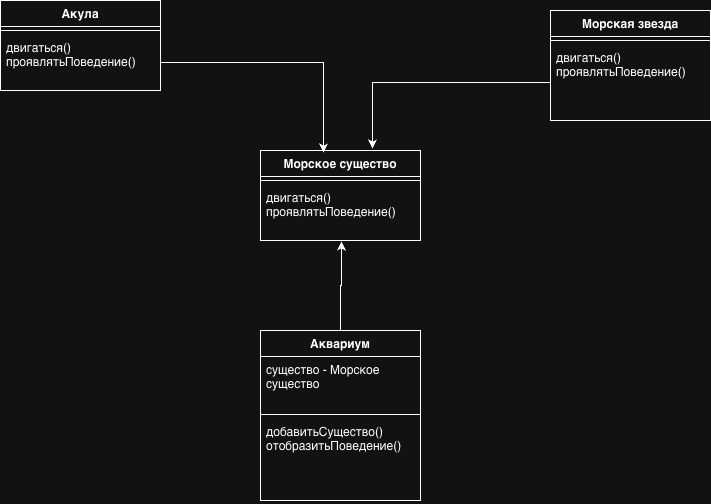

The diagram above was exported from draw.io. Its source (the exported page's mxGraphModel, read from the mxfile embedded in the PNG):
<mxGraphModel dx="1097" dy="588" grid="1" gridSize="10" guides="1" tooltips="1" connect="1" arrows="1" fold="1" page="1" pageScale="1" pageWidth="827" pageHeight="1169" math="0" shadow="0">
  <root>
    <mxCell id="0" />
    <mxCell id="1" parent="0" />
    <mxCell id="wI16YVRWjAt8L4f7WK5z-1" parent="1" style="swimlane;fontStyle=1;align=center;verticalAlign=top;childLayout=stackLayout;horizontal=1;startSize=26;horizontalStack=0;resizeParent=1;resizeParentMax=0;resizeLast=0;collapsible=1;marginBottom=0;whiteSpace=wrap;html=1;" value="Морское существо" vertex="1">
      <mxGeometry height="90" width="160" x="330" y="170" as="geometry" />
    </mxCell>
    <mxCell id="wI16YVRWjAt8L4f7WK5z-3" parent="wI16YVRWjAt8L4f7WK5z-1" style="line;strokeWidth=1;fillColor=none;align=left;verticalAlign=middle;spacingTop=-1;spacingLeft=3;spacingRight=3;rotatable=0;labelPosition=right;points=[];portConstraint=eastwest;strokeColor=inherit;" value="" vertex="1">
      <mxGeometry height="8" width="160" y="26" as="geometry" />
    </mxCell>
    <mxCell id="wI16YVRWjAt8L4f7WK5z-4" parent="wI16YVRWjAt8L4f7WK5z-1" style="text;strokeColor=none;fillColor=none;align=left;verticalAlign=top;spacingLeft=4;spacingRight=4;overflow=hidden;rotatable=0;points=[[0,0.5],[1,0.5]];portConstraint=eastwest;whiteSpace=wrap;html=1;" value="двигаться()&lt;div&gt;проявлятьПоведение()&lt;/div&gt;" vertex="1">
      <mxGeometry height="56" width="160" y="34" as="geometry" />
    </mxCell>
    <mxCell id="wI16YVRWjAt8L4f7WK5z-5" parent="1" style="swimlane;fontStyle=1;align=center;verticalAlign=top;childLayout=stackLayout;horizontal=1;startSize=26;horizontalStack=0;resizeParent=1;resizeParentMax=0;resizeLast=0;collapsible=1;marginBottom=0;whiteSpace=wrap;html=1;" value="Аквариум" vertex="1">
      <mxGeometry height="170" width="160" x="330" y="350" as="geometry" />
    </mxCell>
    <mxCell id="wI16YVRWjAt8L4f7WK5z-6" parent="wI16YVRWjAt8L4f7WK5z-5" style="text;strokeColor=none;fillColor=none;align=left;verticalAlign=top;spacingLeft=4;spacingRight=4;overflow=hidden;rotatable=0;points=[[0,0.5],[1,0.5]];portConstraint=eastwest;whiteSpace=wrap;html=1;" value="существо - Морское существо" vertex="1">
      <mxGeometry height="54" width="160" y="26" as="geometry" />
    </mxCell>
    <mxCell id="wI16YVRWjAt8L4f7WK5z-7" parent="wI16YVRWjAt8L4f7WK5z-5" style="line;strokeWidth=1;fillColor=none;align=left;verticalAlign=middle;spacingTop=-1;spacingLeft=3;spacingRight=3;rotatable=0;labelPosition=right;points=[];portConstraint=eastwest;strokeColor=inherit;" value="" vertex="1">
      <mxGeometry height="8" width="160" y="80" as="geometry" />
    </mxCell>
    <mxCell id="wI16YVRWjAt8L4f7WK5z-8" parent="wI16YVRWjAt8L4f7WK5z-5" style="text;strokeColor=none;fillColor=none;align=left;verticalAlign=top;spacingLeft=4;spacingRight=4;overflow=hidden;rotatable=0;points=[[0,0.5],[1,0.5]];portConstraint=eastwest;whiteSpace=wrap;html=1;" value="добавитьСущество()&lt;div&gt;отобразитьПоведение()&lt;/div&gt;" vertex="1">
      <mxGeometry height="82" width="160" y="88" as="geometry" />
    </mxCell>
    <mxCell id="wI16YVRWjAt8L4f7WK5z-9" parent="1" style="swimlane;fontStyle=1;align=center;verticalAlign=top;childLayout=stackLayout;horizontal=1;startSize=26;horizontalStack=0;resizeParent=1;resizeParentMax=0;resizeLast=0;collapsible=1;marginBottom=0;whiteSpace=wrap;html=1;" value="Морская звезда" vertex="1">
      <mxGeometry height="110" width="160" x="620" y="30" as="geometry" />
    </mxCell>
    <mxCell id="wI16YVRWjAt8L4f7WK5z-11" parent="wI16YVRWjAt8L4f7WK5z-9" style="line;strokeWidth=1;fillColor=none;align=left;verticalAlign=middle;spacingTop=-1;spacingLeft=3;spacingRight=3;rotatable=0;labelPosition=right;points=[];portConstraint=eastwest;strokeColor=inherit;" value="" vertex="1">
      <mxGeometry height="8" width="160" y="26" as="geometry" />
    </mxCell>
    <mxCell id="wI16YVRWjAt8L4f7WK5z-12" parent="wI16YVRWjAt8L4f7WK5z-9" style="text;strokeColor=none;fillColor=none;align=left;verticalAlign=top;spacingLeft=4;spacingRight=4;overflow=hidden;rotatable=0;points=[[0,0.5],[1,0.5]];portConstraint=eastwest;whiteSpace=wrap;html=1;" value="двигаться()&lt;div&gt;проявлятьПоведение()&lt;/div&gt;" vertex="1">
      <mxGeometry height="76" width="160" y="34" as="geometry" />
    </mxCell>
    <mxCell id="wI16YVRWjAt8L4f7WK5z-13" parent="1" style="swimlane;fontStyle=1;align=center;verticalAlign=top;childLayout=stackLayout;horizontal=1;startSize=26;horizontalStack=0;resizeParent=1;resizeParentMax=0;resizeLast=0;collapsible=1;marginBottom=0;whiteSpace=wrap;html=1;" value="Акула" vertex="1">
      <mxGeometry height="90" width="160" x="70" y="20" as="geometry" />
    </mxCell>
    <mxCell id="wI16YVRWjAt8L4f7WK5z-15" parent="wI16YVRWjAt8L4f7WK5z-13" style="line;strokeWidth=1;fillColor=none;align=left;verticalAlign=middle;spacingTop=-1;spacingLeft=3;spacingRight=3;rotatable=0;labelPosition=right;points=[];portConstraint=eastwest;strokeColor=inherit;" value="" vertex="1">
      <mxGeometry height="8" width="160" y="26" as="geometry" />
    </mxCell>
    <mxCell id="wI16YVRWjAt8L4f7WK5z-16" parent="wI16YVRWjAt8L4f7WK5z-13" style="text;strokeColor=none;fillColor=none;align=left;verticalAlign=top;spacingLeft=4;spacingRight=4;overflow=hidden;rotatable=0;points=[[0,0.5],[1,0.5]];portConstraint=eastwest;whiteSpace=wrap;html=1;" value="&lt;div&gt;двигаться()&lt;/div&gt;проявлятьПоведение()" vertex="1">
      <mxGeometry height="56" width="160" y="34" as="geometry" />
    </mxCell>
    <mxCell id="wI16YVRWjAt8L4f7WK5z-19" edge="1" parent="1" source="wI16YVRWjAt8L4f7WK5z-5" style="edgeStyle=orthogonalEdgeStyle;rounded=0;orthogonalLoop=1;jettySize=auto;html=1;exitX=0.5;exitY=0;exitDx=0;exitDy=0;entryX=0.506;entryY=1.018;entryDx=0;entryDy=0;entryPerimeter=0;" target="wI16YVRWjAt8L4f7WK5z-4">
      <mxGeometry relative="1" as="geometry" />
    </mxCell>
    <mxCell id="wI16YVRWjAt8L4f7WK5z-17" edge="1" parent="1" source="wI16YVRWjAt8L4f7WK5z-16" style="edgeStyle=orthogonalEdgeStyle;rounded=0;orthogonalLoop=1;jettySize=auto;html=1;exitX=1;exitY=0.5;exitDx=0;exitDy=0;entryX=0.394;entryY=0.022;entryDx=0;entryDy=0;entryPerimeter=0;" target="wI16YVRWjAt8L4f7WK5z-1">
      <mxGeometry relative="1" as="geometry">
        <mxPoint x="390" y="150" as="targetPoint" />
      </mxGeometry>
    </mxCell>
    <mxCell id="wI16YVRWjAt8L4f7WK5z-18" edge="1" parent="1" source="wI16YVRWjAt8L4f7WK5z-12" style="edgeStyle=orthogonalEdgeStyle;rounded=0;orthogonalLoop=1;jettySize=auto;html=1;exitX=0;exitY=0.5;exitDx=0;exitDy=0;entryX=0.7;entryY=-0.022;entryDx=0;entryDy=0;entryPerimeter=0;" target="wI16YVRWjAt8L4f7WK5z-1">
      <mxGeometry relative="1" as="geometry">
        <mxPoint x="440" y="160" as="targetPoint" />
      </mxGeometry>
    </mxCell>
  </root>
</mxGraphModel>